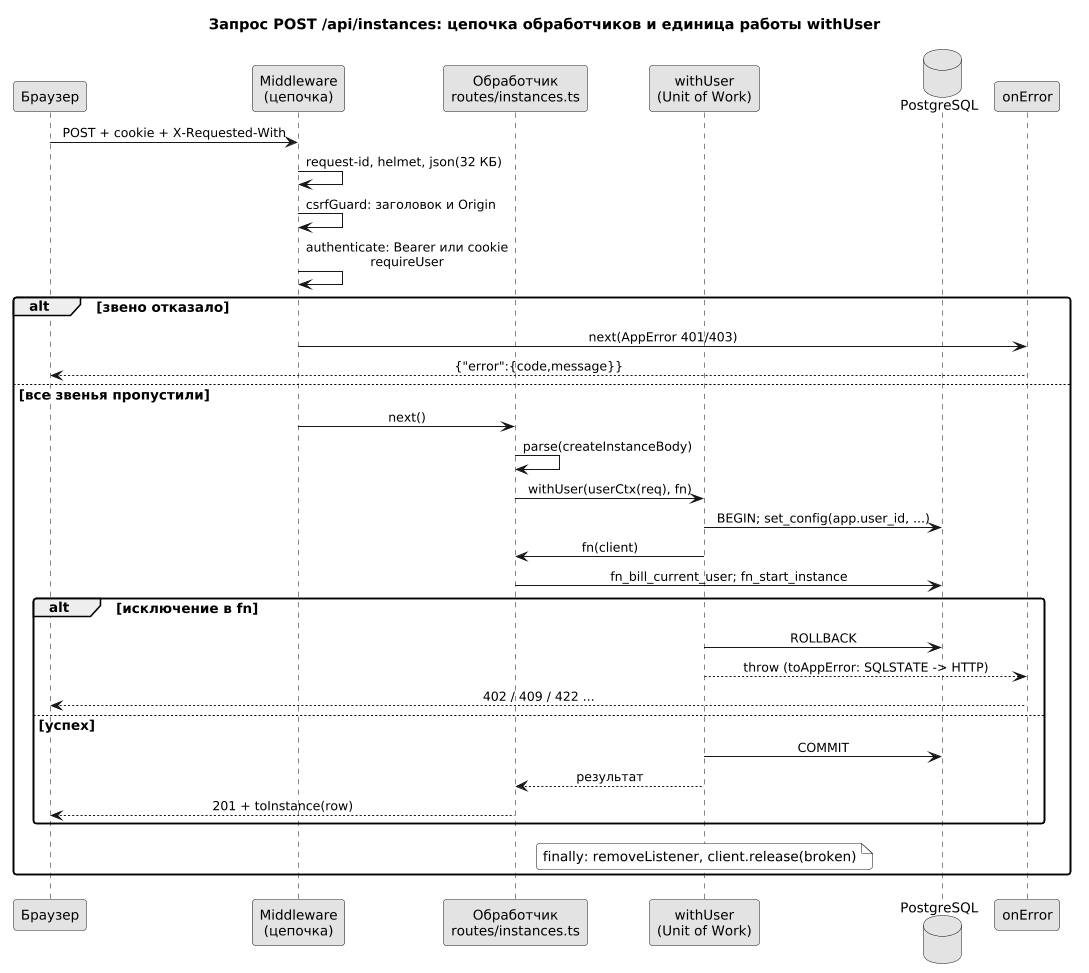

The diagram above was rendered by PlantUML. Its source (embedded in the PNG):
@startuml
skinparam monochrome true
skinparam shadowing false
skinparam defaultFontSize 13
skinparam roundcorner 6
skinparam ArrowFontSize 12
skinparam sequenceMessageAlign center
skinparam dpi 100

title Запрос POST /api/instances: цепочка обработчиков и единица работы withUser

participant "Браузер" as B
participant "Middleware\n(цепочка)" as M
participant "Обработчик\nroutes/instances.ts" as H
participant "withUser\n(Unit of Work)" as W
database "PostgreSQL" as PG
participant "onError" as E

B -> M : POST + cookie + X-Requested-With
M -> M : request-id, helmet, json(32 КБ)
M -> M : csrfGuard: заголовок и Origin
M -> M : authenticate: Bearer или cookie\nrequireUser
alt звено отказало
  M -> E : next(AppError 401/403)
  E --> B : {"error":{code,message}}
else все звенья пропустили
  M -> H : next()
  H -> H : parse(createInstanceBody)
  H -> W : withUser(userCtx(req), fn)
  W -> PG : BEGIN; set_config(app.user_id, ...)
  W -> H : fn(client)
  H -> PG : fn_bill_current_user; fn_start_instance
  alt исключение в fn
    W -> PG : ROLLBACK
    W --> E : throw (toAppError: SQLSTATE -> HTTP)
    E --> B : 402 / 409 / 422 ...
  else успех
    W -> PG : COMMIT
    W --> H : результат
    H --> B : 201 + toInstance(row)
  end
  note over W : finally: removeListener, client.release(broken)
end
@enduml